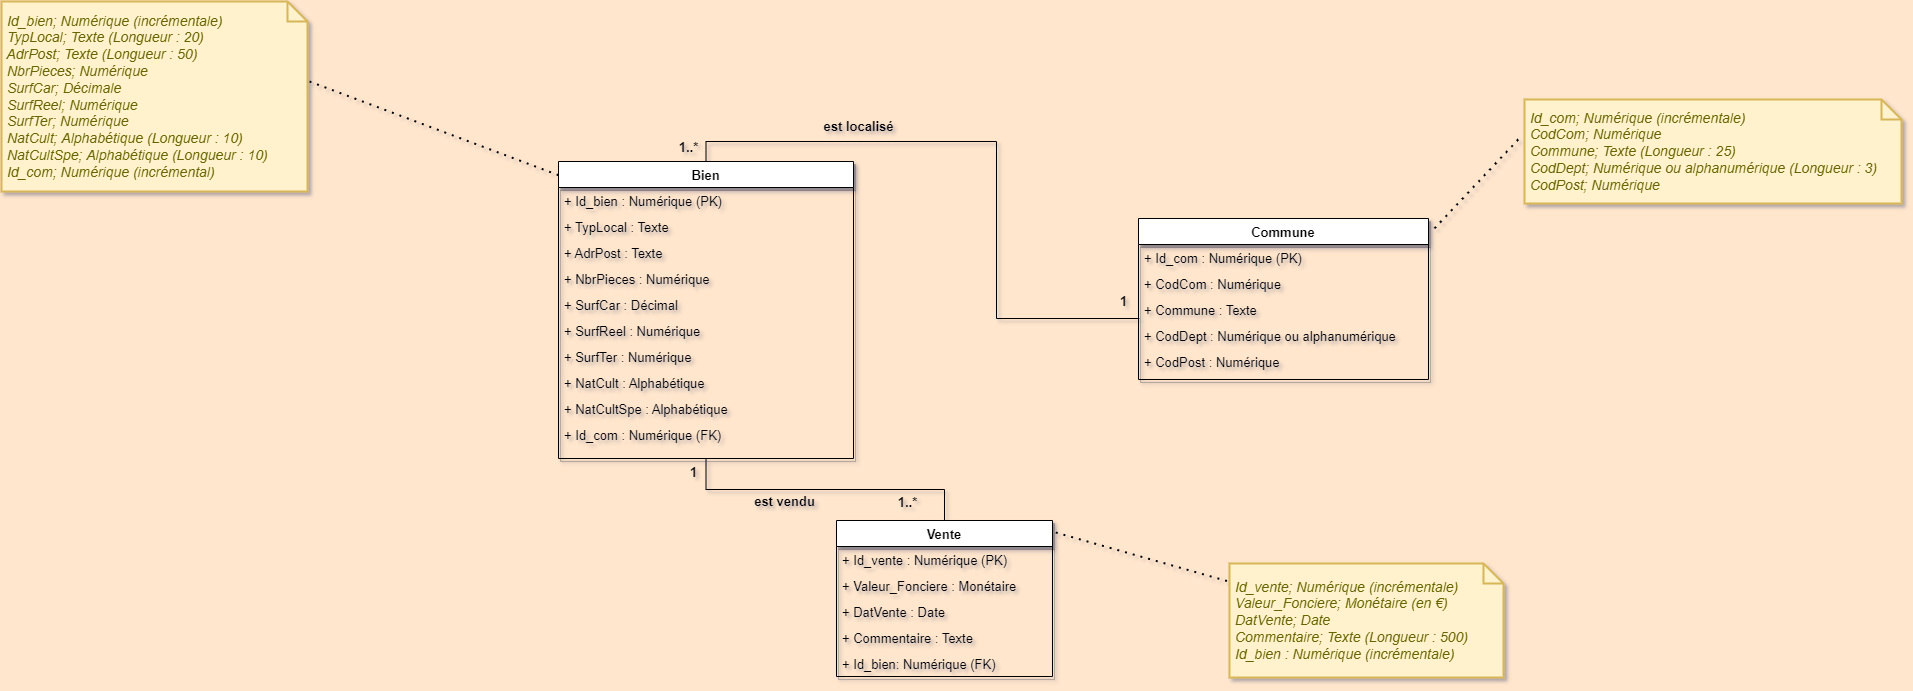

The diagram above was exported from draw.io. Its source (the exported page's mxGraphModel, read from the mxfile embedded in the PNG):
<mxGraphModel dx="2489" dy="762" grid="0" gridSize="18" guides="1" tooltips="1" connect="1" arrows="1" fold="1" page="1" pageScale="1" pageWidth="827" pageHeight="1169" background="#FFE6CC" math="0" shadow="1">
  <root>
    <mxCell id="WIyWlLk6GJQsqaUBKTNV-0" />
    <mxCell id="WIyWlLk6GJQsqaUBKTNV-1" parent="WIyWlLk6GJQsqaUBKTNV-0" />
    <mxCell id="EVLkua7hXyB1vBPZOTTN-13" style="edgeStyle=orthogonalEdgeStyle;rounded=0;orthogonalLoop=1;jettySize=auto;html=1;exitX=0.5;exitY=0;exitDx=0;exitDy=0;entryX=0.003;entryY=0.846;entryDx=0;entryDy=0;entryPerimeter=0;fontSize=13;endArrow=none;endFill=0;" parent="WIyWlLk6GJQsqaUBKTNV-1" source="zkfFHV4jXpPFQw0GAbJ--0" target="zkfFHV4jXpPFQw0GAbJ--20" edge="1">
      <mxGeometry relative="1" as="geometry">
        <Array as="points">
          <mxPoint x="485" y="194" />
          <mxPoint x="775" y="194" />
          <mxPoint x="775" y="371" />
        </Array>
      </mxGeometry>
    </mxCell>
    <mxCell id="EVLkua7hXyB1vBPZOTTN-15" style="edgeStyle=orthogonalEdgeStyle;rounded=0;orthogonalLoop=1;jettySize=auto;html=1;exitX=0.5;exitY=1;exitDx=0;exitDy=0;fontSize=13;endArrow=none;endFill=0;" parent="WIyWlLk6GJQsqaUBKTNV-1" source="zkfFHV4jXpPFQw0GAbJ--0" target="zkfFHV4jXpPFQw0GAbJ--13" edge="1">
      <mxGeometry relative="1" as="geometry" />
    </mxCell>
    <mxCell id="zkfFHV4jXpPFQw0GAbJ--0" value="Bien" style="swimlane;fontStyle=1;align=center;verticalAlign=top;childLayout=stackLayout;horizontal=1;startSize=26;horizontalStack=0;resizeParent=1;resizeLast=0;collapsible=1;marginBottom=0;rounded=0;shadow=1;strokeWidth=1;fontSize=13;" parent="WIyWlLk6GJQsqaUBKTNV-1" vertex="1">
      <mxGeometry x="337" y="214" width="295" height="297" as="geometry">
        <mxRectangle x="230" y="140" width="160" height="26" as="alternateBounds" />
      </mxGeometry>
    </mxCell>
    <mxCell id="F_OlZYn7I1-x3-IbtulS-1" value="+ Id_bien : Numérique (PK)" style="text;align=left;verticalAlign=top;spacingLeft=4;spacingRight=4;overflow=hidden;rotatable=0;points=[[0,0.5],[1,0.5]];portConstraint=eastwest;fontSize=13;" parent="zkfFHV4jXpPFQw0GAbJ--0" vertex="1">
      <mxGeometry y="26" width="295" height="26" as="geometry" />
    </mxCell>
    <mxCell id="EVLkua7hXyB1vBPZOTTN-1" value="+ TypLocal : Texte" style="text;align=left;verticalAlign=top;spacingLeft=4;spacingRight=4;overflow=hidden;rotatable=0;points=[[0,0.5],[1,0.5]];portConstraint=eastwest;fontSize=13;" parent="zkfFHV4jXpPFQw0GAbJ--0" vertex="1">
      <mxGeometry y="52" width="295" height="26" as="geometry" />
    </mxCell>
    <mxCell id="zkfFHV4jXpPFQw0GAbJ--22" value="+ AdrPost : Texte" style="text;align=left;verticalAlign=top;spacingLeft=4;spacingRight=4;overflow=hidden;rotatable=0;points=[[0,0.5],[1,0.5]];portConstraint=eastwest;rounded=0;shadow=0;html=0;fontSize=13;" parent="zkfFHV4jXpPFQw0GAbJ--0" vertex="1">
      <mxGeometry y="78" width="295" height="26" as="geometry" />
    </mxCell>
    <mxCell id="zkfFHV4jXpPFQw0GAbJ--1" value="+ NbrPieces : Numérique" style="text;align=left;verticalAlign=top;spacingLeft=4;spacingRight=4;overflow=hidden;rotatable=0;points=[[0,0.5],[1,0.5]];portConstraint=eastwest;fontSize=13;" parent="zkfFHV4jXpPFQw0GAbJ--0" vertex="1">
      <mxGeometry y="104" width="295" height="26" as="geometry" />
    </mxCell>
    <mxCell id="EVLkua7hXyB1vBPZOTTN-2" value="+ SurfCar : Décimal" style="text;align=left;verticalAlign=top;spacingLeft=4;spacingRight=4;overflow=hidden;rotatable=0;points=[[0,0.5],[1,0.5]];portConstraint=eastwest;fontSize=13;" parent="zkfFHV4jXpPFQw0GAbJ--0" vertex="1">
      <mxGeometry y="130" width="295" height="26" as="geometry" />
    </mxCell>
    <mxCell id="zkfFHV4jXpPFQw0GAbJ--2" value="+ SurfReel : Numérique" style="text;align=left;verticalAlign=top;spacingLeft=4;spacingRight=4;overflow=hidden;rotatable=0;points=[[0,0.5],[1,0.5]];portConstraint=eastwest;rounded=0;shadow=0;html=0;fontSize=13;" parent="zkfFHV4jXpPFQw0GAbJ--0" vertex="1">
      <mxGeometry y="156" width="295" height="26" as="geometry" />
    </mxCell>
    <mxCell id="EVLkua7hXyB1vBPZOTTN-3" value="+ SurfTer : Numérique" style="text;align=left;verticalAlign=top;spacingLeft=4;spacingRight=4;overflow=hidden;rotatable=0;points=[[0,0.5],[1,0.5]];portConstraint=eastwest;fontSize=13;" parent="zkfFHV4jXpPFQw0GAbJ--0" vertex="1">
      <mxGeometry y="182" width="295" height="26" as="geometry" />
    </mxCell>
    <mxCell id="EVLkua7hXyB1vBPZOTTN-4" value="+ NatCult : Alphabétique" style="text;align=left;verticalAlign=top;spacingLeft=4;spacingRight=4;overflow=hidden;rotatable=0;points=[[0,0.5],[1,0.5]];portConstraint=eastwest;fontSize=13;" parent="zkfFHV4jXpPFQw0GAbJ--0" vertex="1">
      <mxGeometry y="208" width="295" height="26" as="geometry" />
    </mxCell>
    <mxCell id="EVLkua7hXyB1vBPZOTTN-5" value="+ NatCultSpe : Alphabétique" style="text;align=left;verticalAlign=top;spacingLeft=4;spacingRight=4;overflow=hidden;rotatable=0;points=[[0,0.5],[1,0.5]];portConstraint=eastwest;fontSize=13;" parent="zkfFHV4jXpPFQw0GAbJ--0" vertex="1">
      <mxGeometry y="234" width="295" height="26" as="geometry" />
    </mxCell>
    <mxCell id="F_OlZYn7I1-x3-IbtulS-5" value="+ Id_com : Numérique (FK)" style="text;align=left;verticalAlign=top;spacingLeft=4;spacingRight=4;overflow=hidden;rotatable=0;points=[[0,0.5],[1,0.5]];portConstraint=eastwest;fontSize=13;" parent="zkfFHV4jXpPFQw0GAbJ--0" vertex="1">
      <mxGeometry y="260" width="295" height="26" as="geometry" />
    </mxCell>
    <mxCell id="zkfFHV4jXpPFQw0GAbJ--13" value="Vente" style="swimlane;fontStyle=1;align=center;verticalAlign=top;childLayout=stackLayout;horizontal=1;startSize=26;horizontalStack=0;resizeParent=1;resizeLast=0;collapsible=1;marginBottom=0;rounded=0;shadow=1;strokeWidth=1;fontSize=13;" parent="WIyWlLk6GJQsqaUBKTNV-1" vertex="1">
      <mxGeometry x="615" y="573" width="216" height="156" as="geometry">
        <mxRectangle x="340" y="380" width="170" height="26" as="alternateBounds" />
      </mxGeometry>
    </mxCell>
    <mxCell id="F_OlZYn7I1-x3-IbtulS-2" value="+ Id_vente : Numérique (PK)" style="text;align=left;verticalAlign=top;spacingLeft=4;spacingRight=4;overflow=hidden;rotatable=0;points=[[0,0.5],[1,0.5]];portConstraint=eastwest;fontSize=13;" parent="zkfFHV4jXpPFQw0GAbJ--13" vertex="1">
      <mxGeometry y="26" width="216" height="26" as="geometry" />
    </mxCell>
    <mxCell id="EVLkua7hXyB1vBPZOTTN-7" value="+ Valeur_Fonciere : Monétaire" style="text;align=left;verticalAlign=top;spacingLeft=4;spacingRight=4;overflow=hidden;rotatable=0;points=[[0,0.5],[1,0.5]];portConstraint=eastwest;fontSize=13;" parent="zkfFHV4jXpPFQw0GAbJ--13" vertex="1">
      <mxGeometry y="52" width="216" height="26" as="geometry" />
    </mxCell>
    <mxCell id="zkfFHV4jXpPFQw0GAbJ--14" value="+ DatVente : Date" style="text;align=left;verticalAlign=top;spacingLeft=4;spacingRight=4;overflow=hidden;rotatable=0;points=[[0,0.5],[1,0.5]];portConstraint=eastwest;fontSize=13;" parent="zkfFHV4jXpPFQw0GAbJ--13" vertex="1">
      <mxGeometry y="78" width="216" height="26" as="geometry" />
    </mxCell>
    <mxCell id="EVLkua7hXyB1vBPZOTTN-8" value="+ Commentaire : Texte" style="text;align=left;verticalAlign=top;spacingLeft=4;spacingRight=4;overflow=hidden;rotatable=0;points=[[0,0.5],[1,0.5]];portConstraint=eastwest;fontSize=13;" parent="zkfFHV4jXpPFQw0GAbJ--13" vertex="1">
      <mxGeometry y="104" width="216" height="26" as="geometry" />
    </mxCell>
    <mxCell id="F_OlZYn7I1-x3-IbtulS-8" value="+ Id_bien: Numérique (FK)" style="text;align=left;verticalAlign=top;spacingLeft=4;spacingRight=4;overflow=hidden;rotatable=0;points=[[0,0.5],[1,0.5]];portConstraint=eastwest;fontSize=13;" parent="zkfFHV4jXpPFQw0GAbJ--13" vertex="1">
      <mxGeometry y="130" width="216" height="26" as="geometry" />
    </mxCell>
    <mxCell id="zkfFHV4jXpPFQw0GAbJ--17" value="Commune" style="swimlane;fontStyle=1;align=center;verticalAlign=top;childLayout=stackLayout;horizontal=1;startSize=26;horizontalStack=0;resizeParent=1;resizeLast=0;collapsible=1;marginBottom=0;rounded=0;shadow=1;strokeWidth=1;fontSize=13;" parent="WIyWlLk6GJQsqaUBKTNV-1" vertex="1">
      <mxGeometry x="917" y="271" width="290" height="161" as="geometry">
        <mxRectangle x="550" y="140" width="160" height="26" as="alternateBounds" />
      </mxGeometry>
    </mxCell>
    <mxCell id="zkfFHV4jXpPFQw0GAbJ--18" value="+ Id_com : Numérique (PK)" style="text;align=left;verticalAlign=top;spacingLeft=4;spacingRight=4;overflow=hidden;rotatable=0;points=[[0,0.5],[1,0.5]];portConstraint=eastwest;fontSize=13;" parent="zkfFHV4jXpPFQw0GAbJ--17" vertex="1">
      <mxGeometry y="26" width="290" height="26" as="geometry" />
    </mxCell>
    <mxCell id="zkfFHV4jXpPFQw0GAbJ--19" value="+ CodCom : Numérique" style="text;align=left;verticalAlign=top;spacingLeft=4;spacingRight=4;overflow=hidden;rotatable=0;points=[[0,0.5],[1,0.5]];portConstraint=eastwest;rounded=0;shadow=0;html=0;fontSize=13;" parent="zkfFHV4jXpPFQw0GAbJ--17" vertex="1">
      <mxGeometry y="52" width="290" height="26" as="geometry" />
    </mxCell>
    <mxCell id="zkfFHV4jXpPFQw0GAbJ--20" value="+ Commune : Texte" style="text;align=left;verticalAlign=top;spacingLeft=4;spacingRight=4;overflow=hidden;rotatable=0;points=[[0,0.5],[1,0.5]];portConstraint=eastwest;rounded=0;shadow=0;html=0;fontSize=13;" parent="zkfFHV4jXpPFQw0GAbJ--17" vertex="1">
      <mxGeometry y="78" width="290" height="26" as="geometry" />
    </mxCell>
    <mxCell id="zkfFHV4jXpPFQw0GAbJ--21" value="+ CodDept : Numérique ou alphanumérique" style="text;align=left;verticalAlign=top;spacingLeft=4;spacingRight=4;overflow=hidden;rotatable=0;points=[[0,0.5],[1,0.5]];portConstraint=eastwest;rounded=0;shadow=0;html=0;fontSize=13;" parent="zkfFHV4jXpPFQw0GAbJ--17" vertex="1">
      <mxGeometry y="104" width="290" height="26" as="geometry" />
    </mxCell>
    <mxCell id="EVLkua7hXyB1vBPZOTTN-6" value="+ CodPost : Numérique" style="text;align=left;verticalAlign=top;spacingLeft=4;spacingRight=4;overflow=hidden;rotatable=0;points=[[0,0.5],[1,0.5]];portConstraint=eastwest;rounded=0;shadow=0;html=0;fontSize=13;" parent="zkfFHV4jXpPFQw0GAbJ--17" vertex="1">
      <mxGeometry y="130" width="290" height="26" as="geometry" />
    </mxCell>
    <mxCell id="EVLkua7hXyB1vBPZOTTN-14" value="&lt;b&gt;est localisé&lt;/b&gt;" style="text;html=1;align=center;verticalAlign=middle;resizable=0;points=[];autosize=1;strokeColor=none;fillColor=none;fontSize=13;" parent="WIyWlLk6GJQsqaUBKTNV-1" vertex="1">
      <mxGeometry x="597" y="169" width="80" height="20" as="geometry" />
    </mxCell>
    <mxCell id="EVLkua7hXyB1vBPZOTTN-16" value="&lt;b&gt;est vendu&lt;/b&gt;" style="text;html=1;align=center;verticalAlign=middle;resizable=0;points=[];autosize=1;strokeColor=none;fillColor=none;fontSize=13;" parent="WIyWlLk6GJQsqaUBKTNV-1" vertex="1">
      <mxGeometry x="527" y="544" width="71" height="20" as="geometry" />
    </mxCell>
    <mxCell id="EVLkua7hXyB1vBPZOTTN-19" value="&lt;b&gt;1..*&lt;/b&gt;" style="text;html=1;align=center;verticalAlign=middle;resizable=0;points=[];autosize=1;strokeColor=none;fillColor=none;fontSize=13;" parent="WIyWlLk6GJQsqaUBKTNV-1" vertex="1">
      <mxGeometry x="452" y="190" width="30" height="20" as="geometry" />
    </mxCell>
    <mxCell id="EVLkua7hXyB1vBPZOTTN-20" value="&lt;b&gt;1&lt;/b&gt;" style="text;html=1;align=center;verticalAlign=middle;resizable=0;points=[];autosize=1;strokeColor=none;fillColor=none;fontSize=13;" parent="WIyWlLk6GJQsqaUBKTNV-1" vertex="1">
      <mxGeometry x="893" y="344" width="17" height="20" as="geometry" />
    </mxCell>
    <mxCell id="EVLkua7hXyB1vBPZOTTN-25" value="&lt;b&gt;1&lt;/b&gt;" style="text;html=1;align=center;verticalAlign=middle;resizable=0;points=[];autosize=1;strokeColor=none;fillColor=none;fontSize=13;" parent="WIyWlLk6GJQsqaUBKTNV-1" vertex="1">
      <mxGeometry x="463" y="515" width="17" height="20" as="geometry" />
    </mxCell>
    <mxCell id="EVLkua7hXyB1vBPZOTTN-30" value="&lt;i&gt;&amp;nbsp;Id_bien&lt;/i&gt;&lt;i&gt;; Numérique (incrémentale)&lt;br&gt;&lt;/i&gt;&lt;i&gt;&amp;nbsp;TypLocal; Texte (Longueur : 20)&lt;br&gt;&lt;/i&gt;&lt;div&gt;&lt;i&gt;&amp;nbsp;AdrPost; Texte (Longueur : 50)&lt;/i&gt;&lt;/div&gt;&lt;i&gt;&amp;nbsp;NbrPieces; Numérique&lt;br&gt;&amp;nbsp;SurfCar; Décimale&lt;br&gt;&amp;nbsp;SurfReel; Numérique&lt;br&gt;&amp;nbsp;SurfTer; Numérique&lt;br&gt;&amp;nbsp;NatCult; Alphabétique (Longueur : 10)&lt;br&gt;&amp;nbsp;NatCultSpe; Alphabétique (Longueur : 10)&lt;br&gt;&lt;/i&gt;&lt;i&gt;&amp;nbsp;Id_com; Numérique (incrémental)&lt;br&gt;&lt;/i&gt;" style="shape=note;strokeWidth=2;fontSize=14;size=20;whiteSpace=wrap;html=1;fillColor=#fff2cc;strokeColor=#d6b656;fontColor=#666600;align=left;" parent="WIyWlLk6GJQsqaUBKTNV-1" vertex="1">
      <mxGeometry x="-220" y="54" width="306" height="190" as="geometry" />
    </mxCell>
    <mxCell id="w0AP86cpqLDCSNCn4q45-26" value="" style="endArrow=none;dashed=1;html=1;dashPattern=1 3;strokeWidth=2;rounded=0;entryX=-0.009;entryY=0.355;entryDx=0;entryDy=0;entryPerimeter=0;exitX=1.021;exitY=0.061;exitDx=0;exitDy=0;exitPerimeter=0;" parent="WIyWlLk6GJQsqaUBKTNV-1" source="zkfFHV4jXpPFQw0GAbJ--17" target="w0AP86cpqLDCSNCn4q45-31" edge="1">
      <mxGeometry width="50" height="50" relative="1" as="geometry">
        <mxPoint x="1186" y="271" as="sourcePoint" />
        <mxPoint x="1258" y="197" as="targetPoint" />
      </mxGeometry>
    </mxCell>
    <mxCell id="EVLkua7hXyB1vBPZOTTN-31" value="" style="endArrow=none;dashed=1;html=1;dashPattern=1 3;strokeWidth=2;rounded=0;exitX=0;exitY=0.046;exitDx=0;exitDy=0;exitPerimeter=0;" parent="WIyWlLk6GJQsqaUBKTNV-1" source="zkfFHV4jXpPFQw0GAbJ--0" edge="1">
      <mxGeometry width="50" height="50" relative="1" as="geometry">
        <mxPoint x="185" y="208" as="sourcePoint" />
        <mxPoint x="88" y="134" as="targetPoint" />
      </mxGeometry>
    </mxCell>
    <mxCell id="w0AP86cpqLDCSNCn4q45-28" value="&lt;div&gt;&lt;i&gt;&amp;nbsp;Id_vente&lt;/i&gt;&lt;i&gt;; Numérique (incrémentale)&lt;/i&gt;&lt;/div&gt;&lt;div&gt;&lt;i&gt;&amp;nbsp;Valeur_Fonciere; Monétaire (en €)&lt;/i&gt;&lt;/div&gt;&lt;div&gt;&lt;i&gt;&amp;nbsp;DatVente; Date&lt;/i&gt;&lt;/div&gt;&lt;div&gt;&lt;i&gt;&amp;nbsp;Commentaire; Texte (Longueur : 500)&lt;/i&gt;&lt;/div&gt;&lt;div&gt;&lt;i&gt;&amp;nbsp;Id_bien : Numérique (incrémentale)&lt;/i&gt;&lt;/div&gt;" style="shape=note;strokeWidth=2;fontSize=14;size=20;whiteSpace=wrap;html=1;fillColor=#fff2cc;strokeColor=#d6b656;fontColor=#666600;align=left;" parent="WIyWlLk6GJQsqaUBKTNV-1" vertex="1">
      <mxGeometry x="1008" y="616" width="274" height="114" as="geometry" />
    </mxCell>
    <mxCell id="w0AP86cpqLDCSNCn4q45-29" value="" style="endArrow=none;dashed=1;html=1;dashPattern=1 3;strokeWidth=2;rounded=0;exitX=1.015;exitY=0.077;exitDx=0;exitDy=0;exitPerimeter=0;" parent="WIyWlLk6GJQsqaUBKTNV-1" source="zkfFHV4jXpPFQw0GAbJ--13" target="w0AP86cpqLDCSNCn4q45-28" edge="1">
      <mxGeometry width="50" height="50" relative="1" as="geometry">
        <mxPoint x="610" y="589" as="sourcePoint" />
        <mxPoint x="1008" y="561" as="targetPoint" />
      </mxGeometry>
    </mxCell>
    <mxCell id="w0AP86cpqLDCSNCn4q45-31" value="&lt;div&gt;&lt;i&gt;&amp;nbsp;Id_com; Numérique (incrémentale)&lt;/i&gt;&lt;/div&gt;&lt;div&gt;&lt;i&gt;&amp;nbsp;CodCom; Numérique&lt;/i&gt;&lt;/div&gt;&lt;div&gt;&lt;i&gt;&amp;nbsp;Commune; Texte (Longueur : 25)&lt;/i&gt;&lt;/div&gt;&lt;div&gt;&lt;i&gt;&amp;nbsp;CodDept; Numérique ou alphanumérique (Longueur : 3)&lt;/i&gt;&lt;/div&gt;&lt;div&gt;&lt;i&gt;&amp;nbsp;CodPost; Numérique&lt;/i&gt;&lt;br&gt;&lt;/div&gt;" style="shape=note;strokeWidth=2;fontSize=14;size=20;whiteSpace=wrap;html=1;fillColor=#fff2cc;strokeColor=#d6b656;fontColor=#666600;align=left;" parent="WIyWlLk6GJQsqaUBKTNV-1" vertex="1">
      <mxGeometry x="1303" y="152" width="377" height="104" as="geometry" />
    </mxCell>
    <mxCell id="F_OlZYn7I1-x3-IbtulS-7" value="&lt;b&gt;1..*&lt;/b&gt;" style="text;html=1;align=center;verticalAlign=middle;resizable=0;points=[];autosize=1;strokeColor=none;fillColor=none;fontSize=13;" parent="WIyWlLk6GJQsqaUBKTNV-1" vertex="1">
      <mxGeometry x="671" y="545" width="30" height="20" as="geometry" />
    </mxCell>
  </root>
</mxGraphModel>